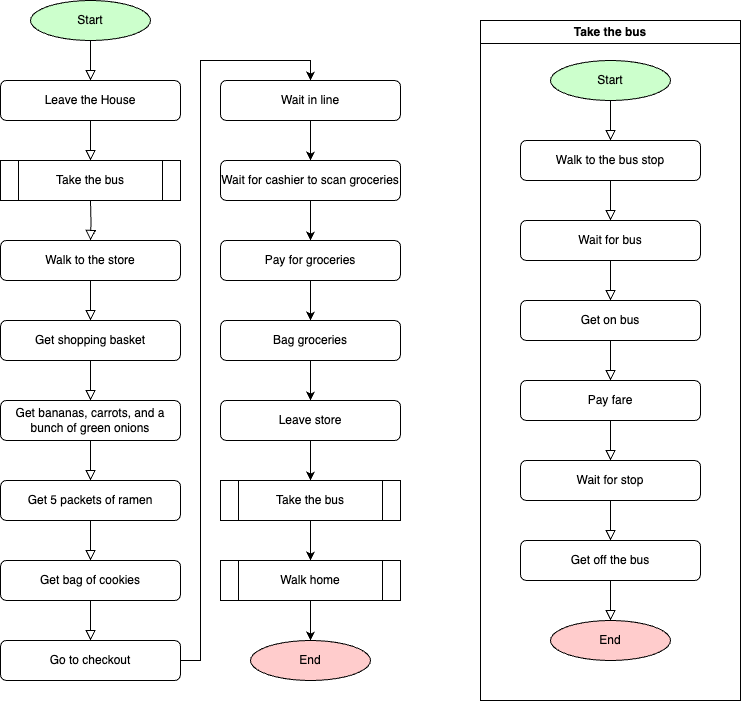

The diagram above was exported from draw.io. Its source (the exported page's mxGraphModel, read from the mxfile embedded in the PNG):
<mxGraphModel dx="2055" dy="2227" grid="1" gridSize="10" guides="1" tooltips="1" connect="1" arrows="1" fold="1" page="1" pageScale="1" pageWidth="827" pageHeight="1169" math="0" shadow="0">
  <root>
    <mxCell id="0" />
    <mxCell id="1" parent="0" />
    <mxCell id="2" value="Start" style="ellipse;whiteSpace=wrap;html=1;fillColor=#CCFFCC;" parent="1" vertex="1">
      <mxGeometry x="-750" y="-1080" width="120" height="40" as="geometry" />
    </mxCell>
    <mxCell id="3" value="" style="rounded=0;html=1;jettySize=auto;orthogonalLoop=1;fontSize=11;endArrow=block;endFill=0;endSize=8;strokeWidth=1;shadow=0;labelBackgroundColor=none;edgeStyle=orthogonalEdgeStyle;exitX=0.5;exitY=1;exitDx=0;exitDy=0;fillColor=none;entryX=0.5;entryY=0;entryDx=0;entryDy=0;" parent="1" source="2" target="4" edge="1">
      <mxGeometry relative="1" as="geometry">
        <mxPoint x="-715" y="-960" as="sourcePoint" />
        <mxPoint x="-690" y="-1000" as="targetPoint" />
        <Array as="points" />
      </mxGeometry>
    </mxCell>
    <mxCell id="4" value="Leave the House" style="rounded=1;whiteSpace=wrap;html=1;fontSize=12;glass=0;strokeWidth=1;shadow=0;" parent="1" vertex="1">
      <mxGeometry x="-780" y="-1000" width="180" height="40" as="geometry" />
    </mxCell>
    <mxCell id="5" value="" style="rounded=0;html=1;jettySize=auto;orthogonalLoop=1;fontSize=11;endArrow=block;endFill=0;endSize=8;strokeWidth=1;shadow=0;labelBackgroundColor=none;edgeStyle=orthogonalEdgeStyle;exitX=0.5;exitY=1;exitDx=0;exitDy=0;fillColor=none;entryX=0.5;entryY=0;entryDx=0;entryDy=0;" parent="1" source="4" edge="1">
      <mxGeometry relative="1" as="geometry">
        <mxPoint x="-680" y="-1030" as="sourcePoint" />
        <mxPoint x="-690" y="-920" as="targetPoint" />
        <Array as="points" />
      </mxGeometry>
    </mxCell>
    <mxCell id="6" value="End" style="ellipse;whiteSpace=wrap;html=1;fillColor=#FFCCCC;" parent="1" vertex="1">
      <mxGeometry x="-530" y="-440" width="120" height="40" as="geometry" />
    </mxCell>
    <mxCell id="7" value="" style="rounded=0;html=1;jettySize=auto;orthogonalLoop=1;fontSize=11;endArrow=block;endFill=0;endSize=8;strokeWidth=1;shadow=0;labelBackgroundColor=none;edgeStyle=orthogonalEdgeStyle;fillColor=none;exitX=0.5;exitY=1;exitDx=0;exitDy=0;entryX=0.5;entryY=0;entryDx=0;entryDy=0;" parent="1" target="8" edge="1">
      <mxGeometry relative="1" as="geometry">
        <mxPoint x="-690" y="-880" as="sourcePoint" />
        <mxPoint x="-690" y="-830" as="targetPoint" />
        <Array as="points" />
      </mxGeometry>
    </mxCell>
    <mxCell id="8" value="Walk to the store" style="rounded=1;whiteSpace=wrap;html=1;fontSize=12;glass=0;strokeWidth=1;shadow=0;" parent="1" vertex="1">
      <mxGeometry x="-780" y="-840" width="180" height="40" as="geometry" />
    </mxCell>
    <mxCell id="9" value="" style="rounded=0;html=1;jettySize=auto;orthogonalLoop=1;fontSize=11;endArrow=block;endFill=0;endSize=8;strokeWidth=1;shadow=0;labelBackgroundColor=none;edgeStyle=orthogonalEdgeStyle;fillColor=none;exitX=0.5;exitY=1;exitDx=0;exitDy=0;entryX=0.5;entryY=0;entryDx=0;entryDy=0;" parent="1" source="8" target="10" edge="1">
      <mxGeometry relative="1" as="geometry">
        <mxPoint x="-680" y="-870" as="sourcePoint" />
        <mxPoint x="-690" y="-770" as="targetPoint" />
        <Array as="points" />
      </mxGeometry>
    </mxCell>
    <mxCell id="10" value="Get shopping basket" style="rounded=1;whiteSpace=wrap;html=1;fontSize=12;glass=0;strokeWidth=1;shadow=0;" parent="1" vertex="1">
      <mxGeometry x="-780" y="-760" width="180" height="40" as="geometry" />
    </mxCell>
    <mxCell id="11" value="Get bananas, carrots, and a bunch of green onions" style="rounded=1;whiteSpace=wrap;html=1;fontSize=12;glass=0;strokeWidth=1;shadow=0;" parent="1" vertex="1">
      <mxGeometry x="-780" y="-680" width="180" height="40" as="geometry" />
    </mxCell>
    <mxCell id="12" value="" style="rounded=0;html=1;jettySize=auto;orthogonalLoop=1;fontSize=11;endArrow=block;endFill=0;endSize=8;strokeWidth=1;shadow=0;labelBackgroundColor=none;edgeStyle=orthogonalEdgeStyle;exitX=0.5;exitY=1;exitDx=0;exitDy=0;fillColor=none;entryX=0.5;entryY=0;entryDx=0;entryDy=0;" parent="1" source="10" target="11" edge="1">
      <mxGeometry relative="1" as="geometry">
        <mxPoint x="-680" y="-790" as="sourcePoint" />
        <mxPoint x="-690" y="-680" as="targetPoint" />
        <Array as="points" />
      </mxGeometry>
    </mxCell>
    <mxCell id="14" value="" style="rounded=0;html=1;jettySize=auto;orthogonalLoop=1;fontSize=11;endArrow=block;endFill=0;endSize=8;strokeWidth=1;shadow=0;labelBackgroundColor=none;edgeStyle=orthogonalEdgeStyle;fillColor=none;exitX=0.5;exitY=1;exitDx=0;exitDy=0;entryX=0.5;entryY=0;entryDx=0;entryDy=0;" parent="1" source="11" target="15" edge="1">
      <mxGeometry relative="1" as="geometry">
        <mxPoint x="-560" y="-610" as="sourcePoint" />
        <mxPoint x="-690" y="-590" as="targetPoint" />
        <Array as="points" />
      </mxGeometry>
    </mxCell>
    <mxCell id="15" value="Get 5 packets of ramen" style="rounded=1;whiteSpace=wrap;html=1;fontSize=12;glass=0;strokeWidth=1;shadow=0;" parent="1" vertex="1">
      <mxGeometry x="-780" y="-600" width="180" height="40" as="geometry" />
    </mxCell>
    <mxCell id="16" value="" style="rounded=0;html=1;jettySize=auto;orthogonalLoop=1;fontSize=11;endArrow=block;endFill=0;endSize=8;strokeWidth=1;shadow=0;labelBackgroundColor=none;edgeStyle=orthogonalEdgeStyle;fillColor=none;entryX=0.5;entryY=0;entryDx=0;entryDy=0;exitX=0.5;exitY=1;exitDx=0;exitDy=0;" parent="1" source="15" target="17" edge="1">
      <mxGeometry relative="1" as="geometry">
        <mxPoint x="-660" y="-540" as="sourcePoint" />
        <mxPoint x="-690" y="-530" as="targetPoint" />
        <Array as="points" />
      </mxGeometry>
    </mxCell>
    <mxCell id="17" value="Get bag of cookies" style="rounded=1;whiteSpace=wrap;html=1;fontSize=12;glass=0;strokeWidth=1;shadow=0;" parent="1" vertex="1">
      <mxGeometry x="-780" y="-520" width="180" height="40" as="geometry" />
    </mxCell>
    <mxCell id="18" value="" style="rounded=0;html=1;jettySize=auto;orthogonalLoop=1;fontSize=11;endArrow=block;endFill=0;endSize=8;strokeWidth=1;shadow=0;labelBackgroundColor=none;edgeStyle=orthogonalEdgeStyle;exitX=0.5;exitY=1;exitDx=0;exitDy=0;fillColor=none;entryX=0.5;entryY=0;entryDx=0;entryDy=0;" parent="1" source="17" target="19" edge="1">
      <mxGeometry relative="1" as="geometry">
        <mxPoint x="-680" y="-550" as="sourcePoint" />
        <mxPoint x="-690" y="-440" as="targetPoint" />
        <Array as="points" />
      </mxGeometry>
    </mxCell>
    <mxCell id="0N7e9URLse0ieUg8umWr-42" value="" style="edgeStyle=orthogonalEdgeStyle;rounded=0;orthogonalLoop=1;jettySize=auto;html=1;entryX=0.5;entryY=0;entryDx=0;entryDy=0;" parent="1" source="19" target="0N7e9URLse0ieUg8umWr-41" edge="1">
      <mxGeometry relative="1" as="geometry" />
    </mxCell>
    <mxCell id="19" value="Go to checkout" style="rounded=1;whiteSpace=wrap;html=1;fontSize=12;glass=0;strokeWidth=1;shadow=0;" parent="1" vertex="1">
      <mxGeometry x="-780" y="-440" width="180" height="40" as="geometry" />
    </mxCell>
    <mxCell id="20" value="Take the bus" style="shape=process;whiteSpace=wrap;html=1;backgroundOutline=1;" parent="1" vertex="1">
      <mxGeometry x="-780" y="-920" width="180" height="40" as="geometry" />
    </mxCell>
    <mxCell id="21" value="Take the bus" style="swimlane;whiteSpace=wrap;html=1;" parent="1" vertex="1">
      <mxGeometry x="-300" y="-1060" width="260" height="680" as="geometry" />
    </mxCell>
    <mxCell id="22" value="Start" style="ellipse;whiteSpace=wrap;html=1;fillColor=#CCFFCC;" parent="21" vertex="1">
      <mxGeometry x="70" y="40" width="120" height="40" as="geometry" />
    </mxCell>
    <mxCell id="23" value="" style="rounded=0;html=1;jettySize=auto;orthogonalLoop=1;fontSize=11;endArrow=block;endFill=0;endSize=8;strokeWidth=1;shadow=0;labelBackgroundColor=none;edgeStyle=orthogonalEdgeStyle;exitX=0.5;exitY=1;exitDx=0;exitDy=0;fillColor=none;entryX=0.5;entryY=0;entryDx=0;entryDy=0;" parent="21" source="22" target="24" edge="1">
      <mxGeometry relative="1" as="geometry">
        <mxPoint x="105" y="160" as="sourcePoint" />
        <mxPoint x="130" y="120" as="targetPoint" />
        <Array as="points" />
      </mxGeometry>
    </mxCell>
    <mxCell id="24" value="Walk to the bus stop" style="rounded=1;whiteSpace=wrap;html=1;fontSize=12;glass=0;strokeWidth=1;shadow=0;" parent="21" vertex="1">
      <mxGeometry x="40" y="120" width="180" height="40" as="geometry" />
    </mxCell>
    <mxCell id="25" value="Wait for bus" style="rounded=1;whiteSpace=wrap;html=1;fontSize=12;glass=0;strokeWidth=1;shadow=0;" parent="21" vertex="1">
      <mxGeometry x="40" y="200" width="180" height="40" as="geometry" />
    </mxCell>
    <mxCell id="26" value="" style="rounded=0;html=1;jettySize=auto;orthogonalLoop=1;fontSize=11;endArrow=block;endFill=0;endSize=8;strokeWidth=1;shadow=0;labelBackgroundColor=none;edgeStyle=orthogonalEdgeStyle;exitX=0.5;exitY=1;exitDx=0;exitDy=0;fillColor=none;entryX=0.5;entryY=0;entryDx=0;entryDy=0;" parent="21" source="24" target="25" edge="1">
      <mxGeometry relative="1" as="geometry">
        <mxPoint x="140" y="90" as="sourcePoint" />
        <mxPoint x="330" y="180" as="targetPoint" />
        <Array as="points" />
      </mxGeometry>
    </mxCell>
    <mxCell id="27" value="End" style="ellipse;whiteSpace=wrap;html=1;fillColor=#FFCCCC;" parent="21" vertex="1">
      <mxGeometry x="70" y="600" width="120" height="40" as="geometry" />
    </mxCell>
    <mxCell id="28" value="" style="rounded=0;html=1;jettySize=auto;orthogonalLoop=1;fontSize=11;endArrow=block;endFill=0;endSize=8;strokeWidth=1;shadow=0;labelBackgroundColor=none;edgeStyle=orthogonalEdgeStyle;fillColor=none;exitX=0.5;exitY=1;exitDx=0;exitDy=0;entryX=0.5;entryY=0;entryDx=0;entryDy=0;" parent="21" source="25" target="29" edge="1">
      <mxGeometry relative="1" as="geometry">
        <mxPoint x="260" y="270" as="sourcePoint" />
        <mxPoint x="130" y="290" as="targetPoint" />
        <Array as="points" />
      </mxGeometry>
    </mxCell>
    <mxCell id="29" value="Get on bus" style="rounded=1;whiteSpace=wrap;html=1;fontSize=12;glass=0;strokeWidth=1;shadow=0;" parent="21" vertex="1">
      <mxGeometry x="40" y="280" width="180" height="40" as="geometry" />
    </mxCell>
    <mxCell id="30" value="" style="rounded=0;html=1;jettySize=auto;orthogonalLoop=1;fontSize=11;endArrow=block;endFill=0;endSize=8;strokeWidth=1;shadow=0;labelBackgroundColor=none;edgeStyle=orthogonalEdgeStyle;fillColor=none;exitX=0.5;exitY=1;exitDx=0;exitDy=0;entryX=0.5;entryY=0;entryDx=0;entryDy=0;" parent="21" source="29" target="31" edge="1">
      <mxGeometry relative="1" as="geometry">
        <mxPoint x="140" y="250" as="sourcePoint" />
        <mxPoint x="130" y="350" as="targetPoint" />
        <Array as="points" />
      </mxGeometry>
    </mxCell>
    <mxCell id="31" value="Pay fare" style="rounded=1;whiteSpace=wrap;html=1;fontSize=12;glass=0;strokeWidth=1;shadow=0;" parent="21" vertex="1">
      <mxGeometry x="40" y="360" width="180" height="40" as="geometry" />
    </mxCell>
    <mxCell id="32" value="Wait for stop" style="rounded=1;whiteSpace=wrap;html=1;fontSize=12;glass=0;strokeWidth=1;shadow=0;" parent="21" vertex="1">
      <mxGeometry x="40" y="440" width="180" height="40" as="geometry" />
    </mxCell>
    <mxCell id="33" value="" style="rounded=0;html=1;jettySize=auto;orthogonalLoop=1;fontSize=11;endArrow=block;endFill=0;endSize=8;strokeWidth=1;shadow=0;labelBackgroundColor=none;edgeStyle=orthogonalEdgeStyle;exitX=0.5;exitY=1;exitDx=0;exitDy=0;fillColor=none;entryX=0.5;entryY=0;entryDx=0;entryDy=0;" parent="21" source="31" target="32" edge="1">
      <mxGeometry relative="1" as="geometry">
        <mxPoint x="140" y="330" as="sourcePoint" />
        <mxPoint x="130" y="440" as="targetPoint" />
        <Array as="points" />
      </mxGeometry>
    </mxCell>
    <mxCell id="34" value="" style="rounded=0;html=1;jettySize=auto;orthogonalLoop=1;fontSize=11;endArrow=block;endFill=0;endSize=8;strokeWidth=1;shadow=0;labelBackgroundColor=none;edgeStyle=orthogonalEdgeStyle;fillColor=none;exitX=0.5;exitY=1;exitDx=0;exitDy=0;entryX=0.5;entryY=0;entryDx=0;entryDy=0;" parent="21" source="32" target="35" edge="1">
      <mxGeometry relative="1" as="geometry">
        <mxPoint x="260" y="510" as="sourcePoint" />
        <mxPoint x="130" y="530" as="targetPoint" />
        <Array as="points" />
      </mxGeometry>
    </mxCell>
    <mxCell id="35" value="Get off the bus" style="rounded=1;whiteSpace=wrap;html=1;fontSize=12;glass=0;strokeWidth=1;shadow=0;" parent="21" vertex="1">
      <mxGeometry x="40" y="520" width="180" height="40" as="geometry" />
    </mxCell>
    <mxCell id="36" value="" style="rounded=0;html=1;jettySize=auto;orthogonalLoop=1;fontSize=11;endArrow=block;endFill=0;endSize=8;strokeWidth=1;shadow=0;labelBackgroundColor=none;edgeStyle=orthogonalEdgeStyle;fillColor=none;entryX=0.5;entryY=0;entryDx=0;entryDy=0;exitX=0.5;exitY=1;exitDx=0;exitDy=0;" parent="21" source="35" edge="1">
      <mxGeometry relative="1" as="geometry">
        <mxPoint x="160" y="580" as="sourcePoint" />
        <mxPoint x="130" y="600" as="targetPoint" />
        <Array as="points" />
      </mxGeometry>
    </mxCell>
    <mxCell id="0N7e9URLse0ieUg8umWr-44" value="" style="edgeStyle=orthogonalEdgeStyle;rounded=0;orthogonalLoop=1;jettySize=auto;html=1;" parent="1" source="0N7e9URLse0ieUg8umWr-41" target="0N7e9URLse0ieUg8umWr-43" edge="1">
      <mxGeometry relative="1" as="geometry" />
    </mxCell>
    <mxCell id="0N7e9URLse0ieUg8umWr-41" value="Wait in line" style="rounded=1;whiteSpace=wrap;html=1;fontSize=12;glass=0;strokeWidth=1;shadow=0;" parent="1" vertex="1">
      <mxGeometry x="-560" y="-1000" width="180" height="40" as="geometry" />
    </mxCell>
    <mxCell id="0N7e9URLse0ieUg8umWr-46" value="" style="edgeStyle=orthogonalEdgeStyle;rounded=0;orthogonalLoop=1;jettySize=auto;html=1;" parent="1" source="0N7e9URLse0ieUg8umWr-43" target="0N7e9URLse0ieUg8umWr-45" edge="1">
      <mxGeometry relative="1" as="geometry" />
    </mxCell>
    <mxCell id="0N7e9URLse0ieUg8umWr-43" value="Wait for cashier to scan groceries" style="rounded=1;whiteSpace=wrap;html=1;fontSize=12;glass=0;strokeWidth=1;shadow=0;" parent="1" vertex="1">
      <mxGeometry x="-560" y="-920" width="180" height="40" as="geometry" />
    </mxCell>
    <mxCell id="0N7e9URLse0ieUg8umWr-48" value="" style="edgeStyle=orthogonalEdgeStyle;rounded=0;orthogonalLoop=1;jettySize=auto;html=1;" parent="1" source="0N7e9URLse0ieUg8umWr-45" target="0N7e9URLse0ieUg8umWr-47" edge="1">
      <mxGeometry relative="1" as="geometry" />
    </mxCell>
    <mxCell id="0N7e9URLse0ieUg8umWr-45" value="Pay for groceries" style="rounded=1;whiteSpace=wrap;html=1;fontSize=12;glass=0;strokeWidth=1;shadow=0;" parent="1" vertex="1">
      <mxGeometry x="-560" y="-840" width="180" height="40" as="geometry" />
    </mxCell>
    <mxCell id="0N7e9URLse0ieUg8umWr-50" value="" style="edgeStyle=orthogonalEdgeStyle;rounded=0;orthogonalLoop=1;jettySize=auto;html=1;" parent="1" source="0N7e9URLse0ieUg8umWr-47" target="0N7e9URLse0ieUg8umWr-49" edge="1">
      <mxGeometry relative="1" as="geometry" />
    </mxCell>
    <mxCell id="0N7e9URLse0ieUg8umWr-47" value="Bag groceries" style="rounded=1;whiteSpace=wrap;html=1;fontSize=12;glass=0;strokeWidth=1;shadow=0;" parent="1" vertex="1">
      <mxGeometry x="-560" y="-760" width="180" height="40" as="geometry" />
    </mxCell>
    <mxCell id="0N7e9URLse0ieUg8umWr-52" value="" style="edgeStyle=orthogonalEdgeStyle;rounded=0;orthogonalLoop=1;jettySize=auto;html=1;" parent="1" source="0N7e9URLse0ieUg8umWr-49" edge="1">
      <mxGeometry relative="1" as="geometry">
        <mxPoint x="-470" y="-600" as="targetPoint" />
      </mxGeometry>
    </mxCell>
    <mxCell id="0N7e9URLse0ieUg8umWr-49" value="Leave store" style="rounded=1;whiteSpace=wrap;html=1;fontSize=12;glass=0;strokeWidth=1;shadow=0;" parent="1" vertex="1">
      <mxGeometry x="-560" y="-680" width="180" height="40" as="geometry" />
    </mxCell>
    <mxCell id="0N7e9URLse0ieUg8umWr-55" value="" style="edgeStyle=orthogonalEdgeStyle;rounded=0;orthogonalLoop=1;jettySize=auto;html=1;" parent="1" source="0N7e9URLse0ieUg8umWr-53" target="0N7e9URLse0ieUg8umWr-54" edge="1">
      <mxGeometry relative="1" as="geometry" />
    </mxCell>
    <mxCell id="0N7e9URLse0ieUg8umWr-53" value="Take the bus" style="shape=process;whiteSpace=wrap;html=1;backgroundOutline=1;" parent="1" vertex="1">
      <mxGeometry x="-560" y="-600" width="180" height="40" as="geometry" />
    </mxCell>
    <mxCell id="0N7e9URLse0ieUg8umWr-56" value="" style="edgeStyle=orthogonalEdgeStyle;rounded=0;orthogonalLoop=1;jettySize=auto;html=1;" parent="1" source="0N7e9URLse0ieUg8umWr-54" target="6" edge="1">
      <mxGeometry relative="1" as="geometry" />
    </mxCell>
    <mxCell id="0N7e9URLse0ieUg8umWr-54" value="Walk home" style="shape=process;whiteSpace=wrap;html=1;backgroundOutline=1;" parent="1" vertex="1">
      <mxGeometry x="-560" y="-520" width="180" height="40" as="geometry" />
    </mxCell>
  </root>
</mxGraphModel>